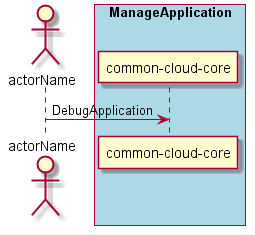

The diagram above was rendered by PlantUML. Its source (embedded in the PNG):
@startuml
Actor "actorName" as A

box "ManageApplication" #lightblue
participant "common-cloud-core" as S
A -> S : DebugApplication
end box

@enduml